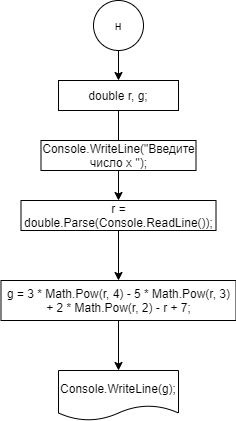

The diagram above was exported from draw.io. Its source (the exported page's mxGraphModel, read from the mxfile embedded in the PNG):
<mxGraphModel dx="494" dy="276" grid="1" gridSize="10" guides="1" tooltips="1" connect="1" arrows="1" fold="1" page="1" pageScale="1" pageWidth="827" pageHeight="1169" math="0" shadow="0">
  <root>
    <mxCell id="0" />
    <mxCell id="1" parent="0" />
    <mxCell id="ULgywxPs6-Imvye3cXaS-49" style="edgeStyle=orthogonalEdgeStyle;rounded=0;orthogonalLoop=1;jettySize=auto;html=1;entryX=0.5;entryY=0;entryDx=0;entryDy=0;" edge="1" parent="1" source="ULgywxPs6-Imvye3cXaS-47" target="ULgywxPs6-Imvye3cXaS-48">
      <mxGeometry relative="1" as="geometry" />
    </mxCell>
    <mxCell id="ULgywxPs6-Imvye3cXaS-47" value="н" style="ellipse;whiteSpace=wrap;html=1;aspect=fixed;" vertex="1" parent="1">
      <mxGeometry x="310" y="660" width="50" height="50" as="geometry" />
    </mxCell>
    <mxCell id="ULgywxPs6-Imvye3cXaS-52" value="" style="edgeStyle=orthogonalEdgeStyle;rounded=0;orthogonalLoop=1;jettySize=auto;html=1;" edge="1" parent="1" source="ULgywxPs6-Imvye3cXaS-48" target="ULgywxPs6-Imvye3cXaS-51">
      <mxGeometry relative="1" as="geometry" />
    </mxCell>
    <mxCell id="ULgywxPs6-Imvye3cXaS-48" value="double r, g;" style="rounded=0;whiteSpace=wrap;html=1;" vertex="1" parent="1">
      <mxGeometry x="275" y="740" width="120" height="30" as="geometry" />
    </mxCell>
    <mxCell id="ULgywxPs6-Imvye3cXaS-50" value="Console.WriteLine(&quot;Введите число x &quot;);" style="rounded=0;whiteSpace=wrap;html=1;" vertex="1" parent="1">
      <mxGeometry x="257.5" y="800" width="155" height="30" as="geometry" />
    </mxCell>
    <mxCell id="ULgywxPs6-Imvye3cXaS-53" style="edgeStyle=orthogonalEdgeStyle;rounded=0;orthogonalLoop=1;jettySize=auto;html=1;" edge="1" parent="1" source="ULgywxPs6-Imvye3cXaS-51">
      <mxGeometry relative="1" as="geometry">
        <mxPoint x="335" y="940" as="targetPoint" />
      </mxGeometry>
    </mxCell>
    <mxCell id="ULgywxPs6-Imvye3cXaS-51" value="r = double.Parse(Console.ReadLine());" style="rounded=0;whiteSpace=wrap;html=1;" vertex="1" parent="1">
      <mxGeometry x="237.5" y="860" width="195" height="30" as="geometry" />
    </mxCell>
    <mxCell id="ULgywxPs6-Imvye3cXaS-56" value="" style="edgeStyle=orthogonalEdgeStyle;rounded=0;orthogonalLoop=1;jettySize=auto;html=1;" edge="1" parent="1" source="ULgywxPs6-Imvye3cXaS-54">
      <mxGeometry relative="1" as="geometry">
        <mxPoint x="335" y="1030" as="targetPoint" />
      </mxGeometry>
    </mxCell>
    <mxCell id="ULgywxPs6-Imvye3cXaS-54" value="g = 3 * Math.Pow(r, 4) - 5 * Math.Pow(r, 3) + 2 * Math.Pow(r, 2) - r + 7;" style="rounded=0;whiteSpace=wrap;html=1;" vertex="1" parent="1">
      <mxGeometry x="217.5" y="940" width="235" height="40" as="geometry" />
    </mxCell>
    <mxCell id="ULgywxPs6-Imvye3cXaS-57" value="Console.WriteLine(g);" style="shape=document;whiteSpace=wrap;html=1;boundedLbl=1;" vertex="1" parent="1">
      <mxGeometry x="275" y="1030" width="120" height="50" as="geometry" />
    </mxCell>
  </root>
</mxGraphModel>